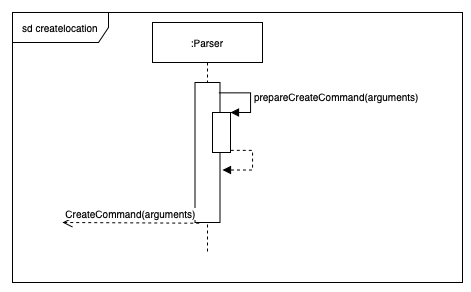

The diagram above was exported from draw.io. Its source (the exported page's mxGraphModel, read from the mxfile embedded in the PNG):
<mxGraphModel dx="1113" dy="752" grid="1" gridSize="10" guides="1" tooltips="1" connect="1" arrows="1" fold="1" page="1" pageScale="1" pageWidth="850" pageHeight="1100" math="0" shadow="0">
  <root>
    <mxCell id="0" />
    <mxCell id="1" parent="0" />
    <mxCell id="2" value="" style="group" vertex="1" connectable="0" parent="1">
      <mxGeometry x="880" y="50" width="450" height="270" as="geometry" />
    </mxCell>
    <mxCell id="3" value="sd createlocation" style="shape=umlFrame;whiteSpace=wrap;html=1;shadow=0;labelBackgroundColor=none;sketch=0;fillColor=#ffffff;fontSize=10;fontColor=#000000;width=96;height=30;" vertex="1" parent="2">
      <mxGeometry width="450" height="270" as="geometry" />
    </mxCell>
    <mxCell id="4" value=":Parser" style="shape=umlLifeline;perimeter=lifelinePerimeter;whiteSpace=wrap;html=1;container=1;collapsible=0;recursiveResize=0;outlineConnect=0;shadow=0;labelBackgroundColor=none;sketch=0;fillColor=#ffffff;fontSize=10;fontColor=#000000;" vertex="1" parent="2">
      <mxGeometry x="140" y="10" width="110" height="230" as="geometry" />
    </mxCell>
    <mxCell id="5" value="" style="html=1;points=[];perimeter=orthogonalPerimeter;shadow=0;labelBackgroundColor=none;sketch=0;fillColor=#ffffff;fontSize=10;fontColor=#000000;" vertex="1" parent="4">
      <mxGeometry x="42.5" y="60" width="25" height="140" as="geometry" />
    </mxCell>
    <mxCell id="6" value="" style="html=1;points=[];perimeter=orthogonalPerimeter;shadow=0;labelBackgroundColor=none;sketch=0;fillColor=#ffffff;fontSize=10;fontColor=#000000;" vertex="1" parent="4">
      <mxGeometry x="60" y="90" width="18" height="40" as="geometry" />
    </mxCell>
    <mxCell id="7" value="prepareCreateCommand(arguments)" style="edgeStyle=orthogonalEdgeStyle;html=1;align=left;spacingLeft=2;endArrow=block;rounded=0;entryX=1;entryY=0;fontSize=10;fontColor=#000000;exitX=0.952;exitY=0.074;exitDx=0;exitDy=0;exitPerimeter=0;" edge="1" parent="4" source="5" target="6">
      <mxGeometry relative="1" as="geometry">
        <mxPoint x="73" y="70" as="sourcePoint" />
        <Array as="points">
          <mxPoint x="98" y="70" />
          <mxPoint x="98" y="90" />
        </Array>
      </mxGeometry>
    </mxCell>
    <mxCell id="8" value="CreateCommand(arguments)" style="html=1;verticalAlign=bottom;endArrow=open;dashed=1;endSize=8;fontSize=10;fontColor=#000000;exitX=0.169;exitY=1.005;exitDx=0;exitDy=0;exitPerimeter=0;" edge="1" parent="2" source="5">
      <mxGeometry relative="1" as="geometry">
        <mxPoint x="130" y="210" as="sourcePoint" />
        <mxPoint x="50" y="210" as="targetPoint" />
      </mxGeometry>
    </mxCell>
    <mxCell id="9" value="" style="edgeStyle=orthogonalEdgeStyle;html=1;align=left;spacingLeft=2;endArrow=block;rounded=0;entryX=1.1;entryY=0.625;fontSize=10;fontColor=#000000;exitX=0.952;exitY=0.074;exitDx=0;exitDy=0;exitPerimeter=0;entryDx=0;entryDy=0;entryPerimeter=0;dashed=1;" edge="1" parent="2" target="5">
      <mxGeometry relative="1" as="geometry">
        <mxPoint x="218.30000000000018" y="137.86" as="sourcePoint" />
        <Array as="points">
          <mxPoint x="240" y="138" />
          <mxPoint x="240" y="158" />
        </Array>
        <mxPoint x="230" y="157.5" as="targetPoint" />
      </mxGeometry>
    </mxCell>
  </root>
</mxGraphModel>